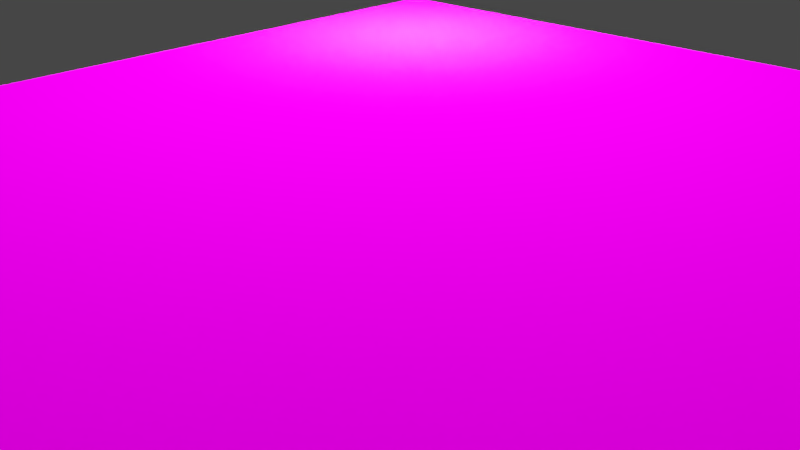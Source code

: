 # Source: Stone_floor.blend  (saved by Blender 2.79.0; exported with 4.5.12 LTS)
import bpy
from mathutils import Matrix  # noqa: F401  (used for matrix-valued properties, if any)

bpy.ops.wm.read_factory_settings(use_empty=True)
scene = bpy.context.scene
scene.name = 'Scene'

# ---- collections
col_collection_1 = bpy.data.collections.new('Collection 1'); scene.collection.children.link(col_collection_1)

# ---- images (referenced by path relative to the original .blend; pixels are not part of the script)
import os
ASSET_DIR = os.environ.get("B2B_ASSET_DIR", "")  # directory of the original .blend (textures are referenced by path, not embedded)
HERE = os.path.dirname(os.path.abspath(__file__))  # packed textures are extracted next to this script under _unpacked/

def load_image(name, relpath, width, height, colorspace="sRGB"):
    """Load a texture the original file referenced (path relative to the .blend, or extracted next to this script)."""
    p = next((c for c in (os.path.join(HERE, relpath), os.path.join(ASSET_DIR, relpath)) if relpath and os.path.exists(c)), "")
    if p:
        img = bpy.data.images.load(p, check_existing=True)
        img.name = name
    else:  # same state as the original file: an image datablock whose file is absent (Cycles renders it pink)
        img = bpy.data.images.new(name, width, height)
        img.source = "FILE"
        img.filepath = "//" + (relpath or name)
    img.colorspace_settings.name = colorspace
    return img
img_displacement_jpg = load_image('displacement.jpg', 'Stone floor textures/displacement.jpg', 1024, 1024, 'Non-Color')
img_for_tiling_jpg = load_image('for tiling.jpg', 'Stone floor textures/for tiling.jpg', 1024, 1024, 'sRGB')

# ---- materials (node trees are filled in below, after node groups)
mat_material_002 = bpy.data.materials.new('Material.002')
mat_material_002.alpha_threshold = 0.0
mat_material_002.roughness = 0.5
mat_material_001 = bpy.data.materials.new('Material.001')
mat_material_001.alpha_threshold = 0.0
mat_material_001.roughness = 0.5

# ---- material node trees
mat_material_002.use_nodes = True; mat_material_002.node_tree.nodes.clear()
_N = mat_material_002.node_tree.nodes; _L = mat_material_002.node_tree.links
n0 = _N.new('ShaderNodeOutputMaterial'); n0.name = 'Material Output'; n0.location = (300, 300)
n1 = _N.new('ShaderNodeEmission'); n1.name = 'Emission'; n1.location = (-30, 277)
n1.inputs[1].default_value = 500.0
_L.new(n1.outputs[0], n0.inputs[0])
n0.is_active_output = True
mat_material_001.use_nodes = True; mat_material_001.node_tree.nodes.clear()
_N = mat_material_001.node_tree.nodes; _L = mat_material_001.node_tree.links
n0 = _N.new('ShaderNodeOutputMaterial'); n0.name = 'Material Output'; n0.location = (553, 300)
n1 = _N.new('ShaderNodeBsdfPrincipled'); n1.name = 'Principled BSDF'; n1.location = (151, 429)
n1.width = 150
n1.subsurface_method = 'BURLEY'
n1.inputs[3].default_value = 1.45
n1.inputs[9].default_value = (1.0, 1.0, 1.0)
n1.inputs[13].default_value = 0.0
n2 = _N.new('ShaderNodeValToRGB'); n2.name = 'ColorRamp'; n2.location = (-169, 135)
while len(n2.color_ramp.elements) > 1: n2.color_ramp.elements.remove(n2.color_ramp.elements[-1])
n2.color_ramp.elements[0].position = 0.8136; n2.color_ramp.elements[0].color = (1.0, 1.0, 1.0, 1.0)
_e = n2.color_ramp.elements.new(1.0); _e.color = (0.0, 0.0, 0.0, 1.0)
n3 = _N.new('ShaderNodeBump'); n3.name = 'Bump'; n3.location = (-19, -113)
n3.inputs[0].default_value = 0.6091
n3.inputs[1].default_value = 10.6
n3.inputs[2].default_value = 1.0
n4 = _N.new('ShaderNodeValToRGB'); n4.name = 'ColorRamp.001'; n4.location = (-295, -95)
while len(n4.color_ramp.elements) > 1: n4.color_ramp.elements.remove(n4.color_ramp.elements[-1])
n4.color_ramp.elements[0].position = 0.9; n4.color_ramp.elements[0].color = (0.0, 0.0, 0.0, 1.0)
_e = n4.color_ramp.elements.new(1.0); _e.color = (1.0, 1.0, 1.0, 1.0)
n5 = _N.new('ShaderNodeTexImage'); n5.name = 'Image Texture.001'; n5.location = (-555, 55)
n5.width = 211
n5.image = img_displacement_jpg
n6 = _N.new('ShaderNodeTexImage'); n6.name = 'Image Texture'; n6.location = (-441, 374)
n6.width = 140
n6.image = img_for_tiling_jpg
_L.new(n1.outputs[0], n0.inputs[0])
_L.new(n6.outputs[0], n1.inputs[0])
_L.new(n5.outputs[0], n2.inputs[0])
_L.new(n2.outputs[0], n1.inputs[2])
_L.new(n5.outputs[0], n4.inputs[0])
_L.new(n3.outputs[0], n1.inputs[5])
_L.new(n4.outputs[0], n3.inputs[3])
n0.is_active_output = True

# ---- world
world_world = bpy.data.worlds.new('World'); scene.world = world_world
world_world.color = (0.05088, 0.05088, 0.05088)
world_world.use_sun_shadow = False
world_world.sun_shadow_jitter_overblur = 0.0
world_world.cycles.sampling_method = 'MANUAL'

# ---- cameras
cam_camera_002 = bpy.data.cameras.new('Camera.002')
cam_camera_002.clip_end = 100.0
cam_camera_002.lens = 35.0
cam_camera_002.sensor_width = 32.0
cam_camera_002.sensor_height = 18.0
cam_camera_002.display_size = 2.0
cam_camera_002.dof.focus_distance = 0.0
cam_camera_001 = bpy.data.cameras.new('Camera.001')
cam_camera_001.clip_end = 100.0
cam_camera_001.lens = 35.0
cam_camera_001.sensor_width = 32.0
cam_camera_001.sensor_height = 18.0
cam_camera_001.display_size = 2.0
cam_camera_001.dof.focus_distance = 0.0

# ---- meshes
me_icosphere = bpy.data.meshes.new('Icosphere')
me_icosphere.from_pydata([(0.0, 0.0, -1.0), (0.7236, -0.5257, -0.4472), (-0.2764, -0.8506, -0.4472), (-0.8944, 0.0, -0.4472), (-0.2764, 0.8506, -0.4472), (0.7236, 0.5257, -0.4472), (0.2764, -0.8506, 0.4472), (-0.7236, -0.5257, 0.4472), (-0.7236, 0.5257, 0.4472), (0.2764, 0.8506, 0.4472), (0.8944, 0.0, 0.4472), (0.0, 0.0, 1.0), (-0.1625, -0.5, -0.8507), (0.4253, -0.309, -0.8507), (0.2629, -0.809, -0.5257), (0.8506, 0.0, -0.5257), (0.4253, 0.309, -0.8507), (-0.5257, 0.0, -0.8507), (-0.6882, -0.5, -0.5257), (-0.1625, 0.5, -0.8507), (-0.6882, 0.5, -0.5257), (0.2629, 0.809, -0.5257), (0.9511, -0.309, 0.0), (0.9511, 0.309, 0.0), (0.0, -1.0, 0.0), (0.5878, -0.809, 0.0), (-0.9511, -0.309, 0.0), (-0.5878, -0.809, 0.0), (-0.5878, 0.809, 0.0), (-0.9511, 0.309, 0.0), (0.5878, 0.809, 0.0), (0.0, 1.0, 0.0), (0.6882, -0.5, 0.5257), (-0.2629, -0.809, 0.5257), (-0.8506, 0.0, 0.5257), (-0.2629, 0.809, 0.5257), (0.6882, 0.5, 0.5257), (0.1625, -0.5, 0.8507), (0.5257, 0.0, 0.8507), (-0.4253, -0.309, 0.8507), (-0.4253, 0.309, 0.8507), (0.1625, 0.5, 0.8507)], [], [(0, 13, 12), (1, 13, 15), (0, 12, 17), (0, 17, 19), (0, 19, 16), (1, 15, 22), (2, 14, 24), (3, 18, 26), (4, 20, 28), (5, 21, 30), (1, 22, 25), (2, 24, 27), (3, 26, 29), (4, 28, 31), (5, 30, 23), (6, 32, 37), (7, 33, 39), (8, 34, 40), (9, 35, 41), (10, 36, 38), (38, 41, 11), (38, 36, 41), (36, 9, 41), (41, 40, 11), (41, 35, 40), (35, 8, 40), (40, 39, 11), (40, 34, 39), (34, 7, 39), (39, 37, 11), (39, 33, 37), (33, 6, 37), (37, 38, 11), (37, 32, 38), (32, 10, 38), (23, 36, 10), (23, 30, 36), (30, 9, 36), (31, 35, 9), (31, 28, 35), (28, 8, 35), (29, 34, 8), (29, 26, 34), (26, 7, 34), (27, 33, 7), (27, 24, 33), (24, 6, 33), (25, 32, 6), (25, 22, 32), (22, 10, 32), (30, 31, 9), (30, 21, 31), (21, 4, 31), (28, 29, 8), (28, 20, 29), (20, 3, 29), (26, 27, 7), (26, 18, 27), (18, 2, 27), (24, 25, 6), (24, 14, 25), (14, 1, 25), (22, 23, 10), (22, 15, 23), (15, 5, 23), (16, 21, 5), (16, 19, 21), (19, 4, 21), (19, 20, 4), (19, 17, 20), (17, 3, 20), (17, 18, 3), (17, 12, 18), (12, 2, 18), (15, 16, 5), (15, 13, 16), (13, 0, 16), (12, 14, 2), (12, 13, 14), (13, 1, 14)])
me_icosphere.polygons.foreach_set('use_smooth', [True] * 80)
me_icosphere.materials.append(mat_material_002)
me_icosphere.use_remesh_preserve_volume = False
me_icosphere.use_remesh_preserve_attributes = False
me_icosphere.use_mirror_vertex_groups = False
me_icosphere.update()
me_plane = bpy.data.meshes.new('Plane')
me_plane.from_pydata([(-1.0, -1.0, 0.0), (1.0, -1.0, 0.0), (-1.0, 1.0, 0.0), (1.0, 1.0, 0.0)], [], [(0, 1, 3, 2)])
_uv = me_plane.uv_layers.new(name='UVMap')
_uv.uv.foreach_set('vector', [9.946e-05, 9.94e-05, 0.9999, 9.94e-05, 0.9999, 0.9882, 9.94e-05, 0.9882])
me_plane.materials.append(mat_material_001)
me_plane.use_remesh_preserve_volume = False
me_plane.use_remesh_preserve_attributes = False
me_plane.use_mirror_vertex_groups = False
me_plane.update()

# ---- objects
ob_icosphere = bpy.data.objects.new('Icosphere', me_icosphere)
ob_camera_001 = bpy.data.objects.new('Camera.001', cam_camera_002)
ob_camera = bpy.data.objects.new('Camera', cam_camera_001)
ob_plane = bpy.data.objects.new('Plane', me_plane)

# ---- transforms, parenting, visibility, modifiers, constraints
ob_icosphere.location = (-5.846, -5.949, 3.116)
ob_icosphere.lineart.crease_threshold = 0.0
_m = ob_icosphere.modifiers.new('Subsurf', 'SUBSURF')
_m.uv_smooth = 'PRESERVE_CORNERS'
_m.quality = 2
_m.levels = 2
_m.show_only_control_edges = False
ob_camera_001.location = (7.076, -5.599, 2.664)
ob_camera_001.rotation_euler = (1.053, 0.005489, 1.03)
ob_camera_001.lineart.crease_threshold = 0.0
ob_camera.location = (4.025, 3.709, 3.195)
ob_camera.rotation_euler = (1.123, 0.008715, 2.359)
ob_camera.lineart.crease_threshold = 0.0
ob_plane.location = (0.0, 0.0, 0.0)
ob_plane.scale = (7.894, 7.894, 7.894)
ob_plane.lineart.crease_threshold = 0.0
_m = ob_plane.modifiers.new('Subsurf', 'SUBSURF')
_m.uv_smooth = 'PRESERVE_CORNERS'
_m.subdivision_type = 'SIMPLE'
_m.levels = 9
_m.render_levels = 10
_m.show_only_control_edges = False
_m = ob_plane.modifiers.new('Displace', 'DISPLACE')
_m.mid_level = 0.0
_m.strength = -0.01

# ---- collection membership
col_collection_1.objects.link(ob_icosphere)
col_collection_1.objects.link(ob_camera_001)
col_collection_1.objects.link(ob_camera)
col_collection_1.objects.link(ob_plane)

# ---- scene / render settings (as saved in the file)
scene.camera = ob_camera
scene.frame_start = 1; scene.frame_end = 250; scene.frame_set(1)
scene.render.engine = 'CYCLES'
scene.render.resolution_percentage = 50
scene.render.dither_intensity = 0.0
scene.cycles.samples = 128
scene.cycles.sampling_pattern = 'TABULATED_SOBOL'
scene.cycles.use_adaptive_sampling = False
scene.cycles.use_light_tree = False
scene.cycles.blur_glossy = 0.0
scene.cycles.sample_clamp_indirect = 0.0
scene.view_settings.view_transform = 'Filmic'
bpy.context.view_layer.update()
